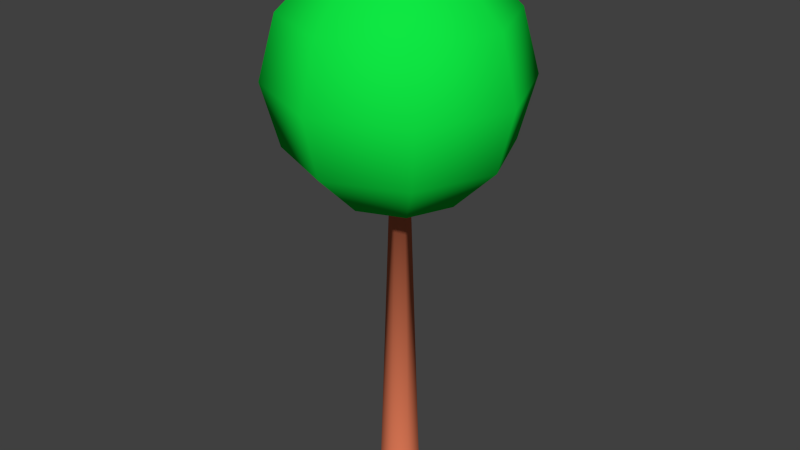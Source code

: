# Source: lollitree.blend  (saved by Blender 2.71.0; exported with 4.5.12 LTS)
import bpy
from mathutils import Matrix  # noqa: F401  (used for matrix-valued properties, if any)

bpy.ops.wm.read_factory_settings(use_empty=True)
scene = bpy.context.scene
scene.name = 'Scene'

# ---- collections
col_collection_1 = bpy.data.collections.new('Collection 1'); scene.collection.children.link(col_collection_1)

# ---- materials (node trees are filled in below, after node groups)
mat_material1 = bpy.data.materials.new('Material1')
mat_material1.alpha_threshold = 0.0
mat_material1.use_transparent_shadow = False
mat_material1.diffuse_color = (0.8, 0.2097, 0.1036, 1.0)
mat_material1.roughness = 0.5
mat_material1.specular_intensity = 0.06376
mat_material1.line_color = (0.0, 0.0, 0.0, 1.0)
mat_material2 = bpy.data.materials.new('Material2')
mat_material2.alpha_threshold = 0.0
mat_material2.use_transparent_shadow = False
mat_material2.diffuse_color = (0.004931, 0.8, 0.05652, 1.0)
mat_material2.roughness = 0.5
mat_material2.specular_intensity = 0.0
mat_material2.line_color = (0.0, 0.0, 0.0, 1.0)

# ---- material node trees

# ---- world
world_world = bpy.data.worlds.new('World'); scene.world = world_world
world_world.color = (0.05088, 0.05088, 0.05088)
world_world.use_sun_shadow = False
world_world.sun_shadow_jitter_overblur = 0.0
world_world.cycles.sampling_method = 'MANUAL'
world_world.cycles.sample_map_resolution = 256

# ---- meshes
me_cube = bpy.data.meshes.new('Cube')
me_cube.from_pydata([(0.2195, 0.9756, -0.2406), (0.1163, 0.5169, 13.97), (0.8996, 0.4367, -0.2406), (0.4766, 0.2314, 13.97), (0.9023, -0.4311, -0.2406), (0.4781, -0.2284, 13.97), (0.2256, -0.9742, -0.2406), (0.1195, -0.5162, 13.97), (-0.621, -0.7838, -0.2406), (-0.329, -0.4153, 13.97), (-1.0, -0.003119, -0.2406), (-0.5298, -0.001652, 13.97), (-0.6259, 0.7799, -0.2406), (-0.3316, 0.4132, 13.97), (-3.067, 8.042e-08, 25.63), (-5.313, 8.042e-08, 23.38), (-6.135, 8.042e-08, 20.31), (-5.313, 8.042e-08, 17.25), (-3.067, 8.042e-08, 15.0), (-2.169, 2.169, 25.63), (-3.757, 3.757, 23.38), (-4.338, 4.338, 20.31), (-3.757, 3.757, 17.25), (-2.169, 2.169, 15.0), (1.172e-07, 3.067, 25.63), (-6.465e-08, 5.313, 23.38), (1.172e-07, 6.135, 20.31), (-2.465e-07, 5.313, 17.25), (-6.465e-08, 3.067, 15.0), (-7.921e-07, 8.042e-08, 26.45), (2.169, 2.169, 25.63), (3.757, 3.757, 23.38), (4.338, 4.338, 20.31), (3.757, 3.757, 17.25), (2.169, 2.169, 15.0), (3.067, 8.042e-08, 25.63), (5.313, 8.042e-08, 23.38), (6.135, 8.042e-08, 20.31), (5.313, 8.042e-08, 17.25), (3.067, 8.042e-08, 15.0), (2.169, -2.169, 25.63), (3.757, -3.757, 23.38), (4.338, -4.338, 20.31), (3.757, -3.757, 17.25), (2.169, -2.169, 15.0), (-2.465e-07, -3.067, 25.63), (2.99e-07, -5.313, 23.38), (-6.465e-08, -6.135, 20.31), (-6.465e-08, -5.313, 17.25), (-6.465e-08, -3.067, 15.0), (-2.169, -2.169, 25.63), (-3.757, -3.757, 23.38), (-4.338, -4.338, 20.31), (-3.757, -3.757, 17.25), (-2.169, -2.169, 15.0)], [], [(1, 3, 2), (3, 5, 4), (5, 7, 6), (7, 9, 8), (9, 11, 10), (13, 1, 0), (11, 13, 12), (17, 22, 23), (16, 21, 22), (16, 15, 20), (14, 19, 20), (23, 22, 27), (21, 26, 27), (20, 25, 26), (20, 19, 24), (28, 27, 33), (27, 26, 32), (26, 25, 31), (24, 30, 31), (33, 38, 39), (32, 37, 38), (31, 36, 37), (30, 35, 36), (38, 43, 44), (37, 42, 43), (36, 41, 42), (35, 40, 41), (43, 48, 49), (42, 47, 48), (41, 46, 47), (41, 40, 45), (48, 53, 54), (47, 52, 53), (46, 51, 52), (45, 50, 51), (54, 9, 49), (14, 29, 19), (9, 54, 11), (19, 29, 24), (7, 44, 49), (24, 29, 30), (7, 5, 44), (30, 29, 35), (54, 18, 11), (35, 29, 40), (13, 11, 18), (40, 29, 45), (23, 13, 18), (45, 29, 50), (9, 7, 49), (53, 17, 18), (53, 52, 16), (51, 15, 16), (51, 50, 14), (50, 29, 14), (0, 1, 2), (2, 3, 4), (4, 5, 6), (6, 7, 8), (8, 9, 10), (12, 13, 0), (10, 11, 12), (17, 16, 22), (18, 17, 23), (21, 16, 20), (15, 14, 20), (28, 23, 27), (22, 21, 27), (21, 20, 26), (25, 20, 24), (34, 28, 33), (33, 27, 32), (32, 26, 31), (25, 24, 31), (34, 33, 39), (33, 32, 38), (32, 31, 37), (31, 30, 36), (39, 38, 44), (38, 37, 43), (37, 36, 42), (36, 35, 41), (44, 43, 49), (43, 42, 48), (42, 41, 47), (46, 41, 45), (49, 48, 54), (48, 47, 53), (47, 46, 52), (46, 45, 51), (54, 53, 18), (17, 53, 16), (52, 51, 16), (15, 51, 14), (44, 5, 39), (5, 3, 39), (39, 3, 34), (3, 1, 34), (34, 1, 28), (1, 13, 28), (23, 28, 13)])
me_cube.polygons.foreach_set('use_smooth', [True] * 101)
me_cube.polygons.foreach_set('material_index', [0, 0, 0, 0, 0, 0, 0, 1, 1, 1, 1, 1, 1, 1, 1, 1, 1, 1, 1, 1, 1, 1, 1, 1, 1, 1, 1, 1, 1, 1, 1, 1, 1, 1, 1, 1, 1, 1, 1, 1, 1, 1, 1, 1, 1, 1, 1, 1, 1, 1, 1, 1, 1, 1, 1, 0, 0, 0, 0, 0, 0, 0, 1, 1, 1, 1, 1, 1, 1, 1, 1, 1, 1, 1, 1, 1, 1, 1, 1, 1, 1, 1, 1, 1, 1, 1, 1, 1, 1, 1, 1, 1, 1, 1, 1, 1, 1, 1, 1, 1, 1])
_uv = me_cube.uv_layers.new(name='UVMap')
_uv.uv.foreach_set('vector', [1.459, 0.9999, 1.346, 0.9999, 1.346, 8.905e-05, 1.346, 0.9999, 1.233, 0.9999, 1.233, 8.896e-05, 1.233, 0.9999, 1.121, 0.9999, 1.121, 8.89e-05, 1.121, 0.9999, 1.008, 0.9999, 1.008, 8.881e-05, 1.797, 0.9999, 1.684, 0.9999, 1.684, 8.912e-05, 1.571, 0.9999, 1.459, 0.9999, 1.459, 8.909e-05, 1.684, 0.9999, 1.571, 0.9999, 1.571, 8.909e-05, 0.1115, 0.5634, 0.158, 0.6757, 0.06377, 0.687, 0.1951, 0.5185, 0.2489, 0.6482, 0.158, 0.6757, 0.1951, 0.5185, 0.286, 0.491, 0.3326, 0.6033, 0.3803, 0.4797, 0.4072, 0.5446, 0.3326, 0.6033, 0.2651, 0.8882, 0.2763, 0.7939, 0.3886, 0.8403, 0.3037, 0.7029, 0.4334, 0.7566, 0.3886, 0.8403, 0.3485, 0.6192, 0.4609, 0.6657, 0.4334, 0.7566, 0.3485, 0.6192, 0.4072, 0.5446, 0.4721, 0.5714, 0.6145, 0.9148, 0.5558, 0.8402, 0.6681, 0.7936, 0.5558, 0.8402, 0.5109, 0.7566, 0.6406, 0.7028, 0.5109, 0.7566, 0.4833, 0.6657, 0.5957, 0.6191, 0.4721, 0.5714, 0.5369, 0.5445, 0.5957, 0.6191, 0.7862, 0.6754, 0.8326, 0.563, 0.9073, 0.6217, 0.6953, 0.648, 0.7489, 0.5182, 0.8326, 0.563, 0.6115, 0.6032, 0.658, 0.4908, 0.7489, 0.5182, 0.5369, 0.5445, 0.5637, 0.4796, 0.658, 0.4908, 0.8325, 0.3959, 0.786, 0.2836, 0.8802, 0.2723, 0.7489, 0.4408, 0.6951, 0.3111, 0.786, 0.2836, 0.658, 0.4683, 0.6114, 0.356, 0.6951, 0.3111, 0.5637, 0.4796, 0.5368, 0.4148, 0.6114, 0.356, 0.6677, 0.1655, 0.5554, 0.119, 0.614, 0.04438, 0.6403, 0.2564, 0.5106, 0.2028, 0.5554, 0.119, 0.5955, 0.3401, 0.4831, 0.2937, 0.5106, 0.2028, 0.5955, 0.3401, 0.5368, 0.4148, 0.4719, 0.388, 0.3882, 0.1191, 0.2759, 0.1657, 0.2646, 0.07143, 0.4331, 0.2028, 0.3034, 0.2566, 0.2759, 0.1657, 0.4607, 0.2937, 0.3483, 0.3403, 0.3034, 0.2566, 0.4719, 0.388, 0.4071, 0.4149, 0.3483, 0.3403, 0.2646, 0.07143, 0.2681, 0.02079, 0.3295, 0.04453, 0.3803, 0.4797, 0.472, 0.4797, 0.4072, 0.5446, 0.01324, 0.2659, 0.06354, 0.2728, 0.0001077, 0.3033, 0.4072, 0.5446, 0.472, 0.4797, 0.4721, 0.5714, 0.6565, 0.01386, 0.6789, 0.07121, 0.614, 0.04438, 0.4721, 0.5714, 0.472, 0.4797, 0.5369, 0.5445, 0.6565, 0.01386, 0.6958, 0.0191, 0.6789, 0.07121, 0.5369, 0.5445, 0.472, 0.4797, 0.5637, 0.4796, 0.06354, 0.2728, 0.03671, 0.3376, 0.0001077, 0.3033, 0.5637, 0.4796, 0.472, 0.4797, 0.5368, 0.4148, 0.0135, 0.6937, 0.0001079, 0.6564, 0.03687, 0.6222, 0.5368, 0.4148, 0.472, 0.4797, 0.4719, 0.388, 0.06377, 0.687, 0.0135, 0.6937, 0.03687, 0.6222, 0.4719, 0.388, 0.472, 0.4797, 0.4071, 0.4149, 0.2681, 0.02079, 0.3018, 0.0001077, 0.3295, 0.04453, 0.1578, 0.284, 0.1114, 0.3963, 0.03671, 0.3376, 0.1578, 0.284, 0.2487, 0.3114, 0.1951, 0.4411, 0.3325, 0.3562, 0.286, 0.4685, 0.1951, 0.4411, 0.3325, 0.3562, 0.4071, 0.4149, 0.3803, 0.4797, 0.4071, 0.4149, 0.472, 0.4797, 0.3803, 0.4797, 1.459, 8.909e-05, 1.459, 0.9999, 1.346, 8.905e-05, 1.346, 8.905e-05, 1.346, 0.9999, 1.233, 8.896e-05, 1.233, 8.896e-05, 1.233, 0.9999, 1.121, 8.89e-05, 1.121, 8.89e-05, 1.121, 0.9999, 1.008, 8.881e-05, 1.797, 8.909e-05, 1.797, 0.9999, 1.684, 8.912e-05, 1.571, 8.909e-05, 1.571, 0.9999, 1.459, 8.909e-05, 1.684, 8.912e-05, 1.684, 0.9999, 1.571, 8.909e-05, 0.1115, 0.5634, 0.1951, 0.5185, 0.158, 0.6757, 0.03687, 0.6222, 0.1115, 0.5634, 0.06377, 0.687, 0.2489, 0.6482, 0.1951, 0.5185, 0.3326, 0.6033, 0.286, 0.491, 0.3803, 0.4797, 0.3326, 0.6033, 0.33, 0.915, 0.2651, 0.8882, 0.3886, 0.8403, 0.2763, 0.7939, 0.3037, 0.7029, 0.3886, 0.8403, 0.3037, 0.7029, 0.3485, 0.6192, 0.4334, 0.7566, 0.4609, 0.6657, 0.3485, 0.6192, 0.4721, 0.5714, 0.6794, 0.8879, 0.6145, 0.9148, 0.6681, 0.7936, 0.6681, 0.7936, 0.5558, 0.8402, 0.6406, 0.7028, 0.6406, 0.7028, 0.5109, 0.7566, 0.5957, 0.6191, 0.4833, 0.6657, 0.4721, 0.5714, 0.5957, 0.6191, 0.8805, 0.6866, 0.7862, 0.6754, 0.9073, 0.6217, 0.7862, 0.6754, 0.6953, 0.648, 0.8326, 0.563, 0.6953, 0.648, 0.6115, 0.6032, 0.7489, 0.5182, 0.6115, 0.6032, 0.5369, 0.5445, 0.658, 0.4908, 0.9071, 0.3372, 0.8325, 0.3959, 0.8802, 0.2723, 0.8325, 0.3959, 0.7489, 0.4408, 0.786, 0.2836, 0.7489, 0.4408, 0.658, 0.4683, 0.6951, 0.3111, 0.658, 0.4683, 0.5637, 0.4796, 0.6114, 0.356, 0.6789, 0.07121, 0.6677, 0.1655, 0.614, 0.04438, 0.6677, 0.1655, 0.6403, 0.2564, 0.5554, 0.119, 0.6403, 0.2564, 0.5955, 0.3401, 0.5106, 0.2028, 0.4831, 0.2937, 0.5955, 0.3401, 0.4719, 0.388, 0.3295, 0.04453, 0.3882, 0.1191, 0.2646, 0.07143, 0.3882, 0.1191, 0.4331, 0.2028, 0.2759, 0.1657, 0.4331, 0.2028, 0.4607, 0.2937, 0.3034, 0.2566, 0.4607, 0.2937, 0.4719, 0.388, 0.3483, 0.3403, 0.06354, 0.2728, 0.1578, 0.284, 0.03671, 0.3376, 0.1114, 0.3963, 0.1578, 0.284, 0.1951, 0.4411, 0.2487, 0.3114, 0.3325, 0.3562, 0.1951, 0.4411, 0.286, 0.4685, 0.3325, 0.3562, 0.3803, 0.4797, 0.8802, 0.2723, 0.9334, 0.2857, 0.9071, 0.3372, 0.9604, 0.6444, 0.9335, 0.6734, 0.9073, 0.6217, 0.9073, 0.6217, 0.9335, 0.6734, 0.8805, 0.6866, 0.696, 0.94, 0.6568, 0.9455, 0.6794, 0.8879, 0.6794, 0.8879, 0.6568, 0.9455, 0.6145, 0.9148, 0.3022, 0.9592, 0.2683, 0.9388, 0.33, 0.915, 0.2651, 0.8882, 0.33, 0.915, 0.2683, 0.9388])
_uv.active_render = True
_uv = me_cube.uv_layers.new(name='UVMap.001')
_uv.uv.foreach_set('vector', [0.5733, 0.9972, 0.4289, 0.9972, 0.4289, 0.0, 0.4289, 0.9972, 0.2867, 0.9972, 0.2867, 0.0, 0.2867, 0.9972, 0.1456, 0.9972, 0.1456, 0.0, 0.1456, 0.9972, 0.0, 0.9972, 0.0, 0.0, 1.0, 0.9972, 0.8578, 0.9972, 0.8578, 0.0, 0.7156, 0.9972, 0.5733, 0.9972, 0.5733, 0.0, 0.8578, 0.9972, 0.7156, 0.9972, 0.7156, 0.0, -1.103, 3.894, 0.09084, 4.22, -0.4067, 5.049, -0.9425, 2.94, 0.4366, 3.317, 0.09084, 4.22, -0.9425, 2.94, -0.5967, 2.038, 0.5976, 2.364, -0.09916, 1.208, 0.5904, 1.397, 0.5976, 2.364, 2.468, 4.684, 1.779, 4.006, 2.854, 3.392, 1.219, 3.218, 2.46, 2.509, 2.854, 3.392, 0.8248, 2.335, 1.9, 1.721, 2.46, 2.509, 0.8248, 2.335, 0.5904, 1.397, 1.211, 1.042, 4.864, 2.039, 3.897, 2.047, 4.223, 0.8523, 3.897, 2.047, 2.943, 1.886, 3.32, 0.5065, 2.943, 1.886, 2.04, 1.54, 2.366, 0.3454, 1.211, 1.042, 1.399, 0.3527, 2.366, 0.3454, 4.008, -0.836, 3.394, -1.911, 4.332, -2.145, 3.22, -0.2757, 2.511, -1.517, 3.394, -1.911, 2.337, 0.1183, 1.723, -0.9567, 2.511, -1.517, 1.399, 0.3527, 1.045, -0.268, 1.723, -0.9567, 2.049, -2.953, 0.8549, -3.279, 1.352, -4.108, 1.888, -2.0, 0.5091, -2.376, 0.8549, -3.279, 1.542, -1.097, 0.3481, -1.423, 0.5091, -2.376, 1.045, -0.268, 0.3553, -0.4562, 0.3481, -1.423, -0.8333, -3.065, -1.908, -2.451, -2.143, -3.389, -0.273, -2.277, -1.514, -1.568, -1.908, -2.451, 0.121, -1.394, -0.9542, -0.7803, -1.514, -1.568, 0.121, -1.394, 0.3553, -0.4562, -0.2654, -0.1018, -2.951, -1.106, -3.277, 0.08821, -4.106, -0.4094, -1.997, -0.9451, -2.374, 0.434, -3.277, 0.08821, -1.094, -0.5993, -1.421, 0.595, -2.374, 0.434, -0.2654, -0.1018, -0.4536, 0.5878, -1.421, 0.595, -4.106, -0.4094, -4.492, -0.7533, -3.918, -1.099, -0.09916, 1.208, 0.4729, 0.4703, 0.5904, 1.397, -4.11, 2.827, -3.741, 2.465, -3.892, 3.166, 0.5904, 1.397, 0.4729, 0.4703, 1.211, 1.042, -2.123, -3.922, -1.522, -3.744, -2.143, -3.389, 1.211, 1.042, 0.4729, 0.4703, 1.399, 0.3527, -2.123, -3.922, -1.836, -4.205, -1.522, -3.744, 1.399, 0.3527, 0.4729, 0.4703, 1.045, -0.268, -3.741, 2.465, -3.387, 3.086, -3.892, 3.166, 1.045, -0.268, 0.4729, 0.4703, 0.3553, -0.4562, -0.6673, 5.495, -1.051, 5.37, -1.096, 4.861, 0.3553, -0.4562, 0.4729, 0.4703, -0.2654, -0.1018, -0.4067, 5.049, -0.6673, 5.495, -1.096, 4.861, -0.2654, -0.1018, 0.4729, 0.4703, -0.4536, 0.5878, -4.492, -0.7533, -4.447, -1.154, -3.918, -1.099, -3.063, 1.776, -2.449, 2.851, -3.387, 3.086, -3.063, 1.776, -2.275, 1.216, -1.566, 2.458, -1.392, 0.8222, -0.7777, 1.897, -1.566, 2.458, -1.392, 0.8222, -0.4536, 0.5878, -0.09916, 1.208, -0.4536, 0.5878, 0.4729, 0.4703, -0.09916, 1.208, 0.5733, 0.0, 0.5733, 0.9972, 0.4289, 0.0, 0.4289, 0.0, 0.4289, 0.9972, 0.2867, 0.0, 0.2867, 0.0, 0.2867, 0.9972, 0.1456, 0.0, 0.1456, 0.0, 0.1456, 0.9972, 0.0, 0.0, 1.0, 0.0, 1.0, 0.9972, 0.8578, 0.0, 0.7156, 0.0, 0.7156, 0.9972, 0.5733, 0.0, 0.8578, 0.0, 0.8578, 0.9972, 0.7156, 0.0, -1.103, 3.894, -0.9425, 2.94, 0.09084, 4.22, -1.096, 4.861, -1.103, 3.894, -0.4067, 5.049, 0.4366, 3.317, -0.9425, 2.94, 0.5976, 2.364, -0.5967, 2.038, -0.09916, 1.208, 0.5976, 2.364, 3.089, 4.33, 2.468, 4.684, 2.854, 3.392, 1.779, 4.006, 1.219, 3.218, 2.854, 3.392, 1.219, 3.218, 0.8248, 2.335, 2.46, 2.509, 1.9, 1.721, 0.8248, 2.335, 1.211, 1.042, 5.052, 1.35, 4.864, 2.039, 4.223, 0.8523, 4.223, 0.8523, 3.897, 2.047, 3.32, 0.5065, 3.32, 0.5065, 2.943, 1.886, 2.366, 0.3454, 2.04, 1.54, 1.211, 1.042, 2.366, 0.3454, 4.687, -1.525, 4.008, -0.836, 4.332, -2.145, 4.008, -0.836, 3.22, -0.2757, 3.394, -1.911, 3.22, -0.2757, 2.337, 0.1183, 2.511, -1.517, 2.337, 0.1183, 1.399, 0.3527, 1.723, -0.9567, 2.042, -3.92, 2.049, -2.953, 1.352, -4.108, 2.049, -2.953, 1.888, -2.0, 0.8549, -3.279, 1.888, -2.0, 1.542, -1.097, 0.5091, -2.376, 1.542, -1.097, 1.045, -0.268, 0.3481, -1.423, -1.522, -3.744, -0.8333, -3.065, -2.143, -3.389, -0.8333, -3.065, -0.273, -2.277, -1.908, -2.451, -0.273, -2.277, 0.121, -1.394, -1.514, -1.568, -0.9542, -0.7803, 0.121, -1.394, -0.2654, -0.1018, -3.918, -1.099, -2.951, -1.106, -4.106, -0.4094, -2.951, -1.106, -1.997, -0.9451, -3.277, 0.08821, -1.997, -0.9451, -1.094, -0.5993, -2.374, 0.434, -1.094, -0.5993, -0.2654, -0.1018, -1.421, 0.595, -3.741, 2.465, -3.063, 1.776, -3.387, 3.086, -2.449, 2.851, -3.063, 1.776, -1.566, 2.458, -2.275, 1.216, -1.392, 0.8222, -1.566, 2.458, -0.7777, 1.897, -1.392, 0.8222, -0.09916, 1.208, 1.352, -4.108, 1.791, -4.452, 2.042, -3.92, 4.846, -2.431, 4.912, -2.033, 4.332, -2.145, 4.332, -2.145, 4.912, -2.033, 4.687, -1.525, 5.574, 1.541, 5.374, 1.89, 5.052, 1.35, 5.052, 1.35, 5.374, 1.89, 4.864, 2.039, 3.271, 4.829, 2.895, 4.974, 3.089, 4.33, 2.468, 4.684, 3.089, 4.33, 2.895, 4.974])
me_cube.materials.append(mat_material1)
me_cube.materials.append(mat_material2)
me_cube.use_remesh_preserve_volume = False
me_cube.use_remesh_preserve_attributes = False
me_cube.use_mirror_vertex_groups = False
me_cube.update()

# ---- objects
ob_cube = bpy.data.objects.new('Cube', me_cube)

# ---- transforms, parenting, visibility, modifiers, constraints
ob_cube.location = (0.0, 0.0, 0.0)
ob_cube.lock_rotations_4d = False
ob_cube.empty_display_type = 'ARROWS'
ob_cube.lineart.crease_threshold = 0.0

# ---- collection membership
col_collection_1.objects.link(ob_cube)

# ---- scene / render settings (as saved in the file)
scene.frame_start = 1; scene.frame_end = 250; scene.frame_set(1)
scene.render.engine = 'BLENDER_EEVEE_NEXT'
scene.render.resolution_percentage = 50
scene.render.dither_intensity = 0.0
scene.cycles.use_denoising = False
scene.cycles.samples = 10
scene.cycles.sampling_pattern = 'TABULATED_SOBOL'
scene.cycles.light_sampling_threshold = 0.0
scene.cycles.use_adaptive_sampling = False
scene.cycles.use_light_tree = False
scene.cycles.blur_glossy = 0.0
scene.cycles.volume_bounces = 1
scene.cycles.pixel_filter_type = 'GAUSSIAN'
scene.cycles.sample_clamp_indirect = 0.0
scene.view_settings.view_transform = 'Standard'
bpy.context.view_layer.update()

# ---- added for rendering (the .blend has no active camera and no usable light): camera, sun
cam_auto = bpy.data.cameras.new('AutoCamera')
cam_auto.lens = 50.0
cam_auto.sensor_width = 36.0
cam_auto.clip_end = 1000.0
ob_auto_camera = bpy.data.objects.new('AutoCamera', cam_auto)
scene.collection.objects.link(ob_auto_camera)
ob_auto_camera.location = (29.454, -35.3448, 36.6673)
ob_auto_camera.rotation_euler = (1.09748, -7.21219e-08, 0.694738)
scene.camera = ob_auto_camera
light_auto_sun = bpy.data.lights.new('AutoSun', 'SUN')
light_auto_sun.energy = 3.0
light_auto_sun.angle = 0.0523599
ob_auto_sun = bpy.data.objects.new('AutoSun', light_auto_sun)
scene.collection.objects.link(ob_auto_sun)
ob_auto_sun.rotation_euler = (0.872665, 0.174533, 0.523599)
bpy.context.view_layer.update()
